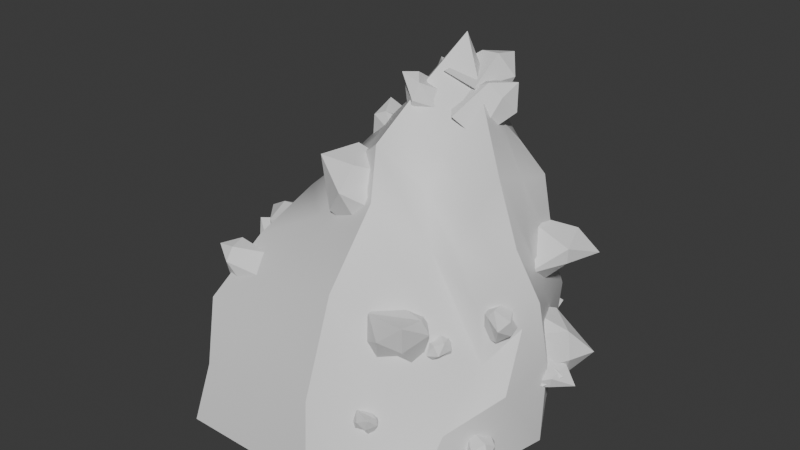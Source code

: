 # Source: rock.blend  (saved by Blender 4.4.32; exported with 4.5.12 LTS)
import bpy
from mathutils import Matrix  # noqa: F401  (used for matrix-valued properties, if any)

bpy.ops.wm.read_factory_settings(use_empty=True)
scene = bpy.context.scene
scene.name = 'Scene'

# ---- collections
col_collection = bpy.data.collections.new('Collection'); scene.collection.children.link(col_collection)

# ---- materials (node trees are filled in below, after node groups)
mat_material_001 = bpy.data.materials.new('Material.001')
mat_material = bpy.data.materials.new('Material')
mat_material.alpha_threshold = 0.0
mat_material.roughness = 0.5
mat_material.line_color = (0.0, 0.0, 0.0, 1.0)

# ---- node groups
ng_geometry_nodes = bpy.data.node_groups.new('Geometry Nodes', 'GeometryNodeTree')
_s = ng_geometry_nodes.interface.new_socket(name='Geometry', in_out='OUTPUT', socket_type='NodeSocketGeometry')
_s = ng_geometry_nodes.interface.new_socket(name='Geometry', in_out='OUTPUT', socket_type='NodeSocketGeometry')
_s = ng_geometry_nodes.interface.new_socket(name='Geometry', in_out='INPUT', socket_type='NodeSocketGeometry')
ng_geometry_nodes.is_modifier = True
# nodes of 'Geometry Nodes' reference scene objects; filled in after objects exist
ng_smooth_by_angle = bpy.data.node_groups.new('Smooth by Angle', 'GeometryNodeTree')
_s = ng_smooth_by_angle.interface.new_socket(name='Mesh', in_out='OUTPUT', socket_type='NodeSocketGeometry')
_s = ng_smooth_by_angle.interface.new_socket(name='Mesh', in_out='INPUT', socket_type='NodeSocketGeometry')
_s = ng_smooth_by_angle.interface.new_socket(name='Angle', in_out='INPUT', socket_type='NodeSocketFloat')
_s.subtype = 'ANGLE'
_s.default_value = 0.5236
_s.min_value = 0.0
_s.max_value = 3.142
_s.description = 'Maximum face angle for smooth edges'
_s = ng_smooth_by_angle.interface.new_socket(name='Ignore Sharpness', in_out='INPUT', socket_type='NodeSocketBool')
_s.force_non_field = True
ng_smooth_by_angle.description = 'Set the sharpness of mesh edges based on the angle between the neighboring faces'
ng_smooth_by_angle.is_modifier = True
_N = ng_smooth_by_angle.nodes; _L = ng_smooth_by_angle.links
n0 = _N.new('GeometryNodeSetShadeSmooth'); n0.name = 'Set Shade Smooth'; n0.location = (120, -80)
n0.domain = 'EDGE'
n1 = _N.new('GeometryNodeSetShadeSmooth'); n1.name = 'Set Shade Smooth.001'; n1.location = (300, -80)
n2 = _N.new('NodeGroupOutput'); n2.name = 'Group Output'; n2.location = (480, -80)
n3 = _N.new('GeometryNodeInputMeshEdgeAngle'); n3.name = 'Edge Angle'; n3.location = (-440, -240)
n4 = _N.new('NodeGroupInput'); n4.name = 'Group Input'; n4.location = (-80, -80)
n5 = _N.new('GeometryNodeInputEdgeSmooth'); n5.name = 'Is Edge Smooth'; n5.location = (-260, -120)
n6 = _N.new('GeometryNodeInputShadeSmooth'); n6.name = 'Is Shade Smooth'; n6.location = (-440, -397)
n7 = _N.new('FunctionNodeCompare'); n7.name = 'Compare'; n7.location = (-260, -260)
n7.operation = 'LESS_EQUAL'
n7.inputs[6].default_value = (0.0, 0.0, 0.0, 0.0)
n7.inputs[7].default_value = (0.0, 0.0, 0.0, 0.0)
n8 = _N.new('FunctionNodeBooleanMath'); n8.name = 'Boolean Math.001'; n8.location = (-80, -260)
n9 = _N.new('NodeGroupInput'); n9.name = 'Group Input.001'; n9.location = (-440, -329)
n10 = _N.new('NodeGroupInput'); n10.name = 'Group Input.002'; n10.location = (-259, -189)
n11 = _N.new('FunctionNodeBooleanMath'); n11.name = 'Boolean Math'; n11.location = (-80, -149)
n11.operation = 'OR'
n12 = _N.new('FunctionNodeBooleanMath'); n12.name = 'Boolean Math.002'; n12.location = (-260, -380)
n12.operation = 'OR'
n13 = _N.new('NodeGroupInput'); n13.name = 'Group Input.003'; n13.location = (-440, -460)
_L.new(n3.outputs[0], n7.inputs[0])
_L.new(n1.outputs[0], n2.inputs[0])
_L.new(n9.outputs[1], n7.inputs[1])
_L.new(n7.outputs[0], n8.inputs[0])
_L.new(n4.outputs[0], n0.inputs[0])
_L.new(n0.outputs[0], n1.inputs[0])
_L.new(n8.outputs[0], n0.inputs[2])
_L.new(n10.outputs[2], n11.inputs[1])
_L.new(n5.outputs[0], n11.inputs[0])
_L.new(n11.outputs[0], n0.inputs[1])
_L.new(n13.outputs[2], n12.inputs[1])
_L.new(n6.outputs[0], n12.inputs[0])
_L.new(n12.outputs[0], n8.inputs[1])
n2.is_active_output = True

# ---- material node trees
mat_material_001.use_nodes = True; mat_material_001.node_tree.nodes.clear()
_N = mat_material_001.node_tree.nodes; _L = mat_material_001.node_tree.links
n0 = _N.new('ShaderNodeBsdfPrincipled'); n0.name = 'Principled BSDF'; n0.location = (10, 300)
n1 = _N.new('ShaderNodeOutputMaterial'); n1.name = 'Material Output'; n1.location = (300, 300)
_L.new(n0.outputs[0], n1.inputs[0])
n1.is_active_output = True
mat_material.use_nodes = True; mat_material.node_tree.nodes.clear()
_N = mat_material.node_tree.nodes; _L = mat_material.node_tree.links
n0 = _N.new('ShaderNodeOutputMaterial'); n0.name = 'Material Output'; n0.location = (300, 300)
n1 = _N.new('ShaderNodeBsdfPrincipled'); n1.name = 'Principled BSDF'; n1.location = (10, 300)
n1.inputs[3].default_value = 1.45
_L.new(n1.outputs[0], n0.inputs[0])
n0.is_active_output = True

# ---- world
world_world = bpy.data.worlds.new('World'); scene.world = world_world
world_world.use_nodes = True; world_world.node_tree.nodes.clear()
_N = world_world.node_tree.nodes; _L = world_world.node_tree.links
n0 = _N.new('ShaderNodeOutputWorld'); n0.name = 'World Output'; n0.location = (300, 300)
n1 = _N.new('ShaderNodeBackground'); n1.name = 'Background'; n1.location = (10, 300)
n1.inputs[0].default_value = (0.05088, 0.05088, 0.05088, 1.0)
_L.new(n1.outputs[0], n0.inputs[0])
n0.is_active_output = True
world_world.color = (0.05088, 0.05088, 0.05088)
world_world.sun_shadow_jitter_overblur = 0.0

# ---- meshes
me_cube_006 = bpy.data.meshes.new('Cube.006')
me_cube_006.from_pydata([(-0.6356, -1.275, -1.038), (-0.4746, -0.223, 0.412), (-0.8102, 0.8293, -1.032), (0.03459, 0.5316, 0.5356), (1.092, -1.078, -0.9978), (0.8417, -0.2914, 0.3906), (0.8872, 0.8902, -1.023), (1.09, 0.2391, 0.7867), (-1.276, -0.03199, -1.024), (-0.6763, -1.004, -0.202), (-0.3066, 0.2156, 0.668), (-0.7075, 0.8745, -0.1022), (0.00217, 1.325, -1.001), (0.4673, 0.6013, 0.87), (1.044, 0.632, -0.1811), (1.334, -0.003217, -0.9981), (0.9737, -0.08479, 0.8301), (1.069, -0.3317, -0.3504), (0.4313, -1.299, -0.9979), (0.2635, -0.397, 0.9662), (0.358, 0.3874, 1.516), (0.2949, -0.8865, 0.1303), (1.321, -0.09572, 0.09813), (0.1135, 0.8497, -0.04333), (-0.7744, -0.09975, -0.1053), (-1.003, -0.6692, -1.033), (-0.59, -0.6145, 0.155), (-0.1108, 0.3183, 0.5849), (-0.7353, 0.8406, -0.5661), (-0.3881, 1.066, -1.018), (0.7594, 0.4435, 0.8613), (0.9164, 0.8148, -0.5553), (1.099, 0.4333, -1.013), (0.8767, -0.1979, 0.597), (1.061, -0.7073, -0.6835), (0.7833, -1.183, -0.9959), (-0.09609, -0.2433, 0.6871), (-1.034, 0.3892, -1.029), (-0.5877, -1.159, -0.6226), (-0.433, 0.07853, 0.5111), (-0.3454, 0.695, 0.2089), (0.4316, 1.1, -1.013), (0.2759, 0.5223, 0.6634), (1.141, 0.3273, 0.2189), (1.24, -0.5356, -0.9794), (1.037, 0.06749, 0.7979), (1.051, -0.35, 0.05098), (-0.02864, -1.294, -1.019), (0.5233, -0.2549, 0.6845), (0.2635, -0.06735, 1.161), (0.4103, 0.5084, 1.197), (0.652, 0.163, 1.191), (0.05398, 0.2381, 1.068), (-0.2204, -0.9368, -0.0579), (0.7829, -0.6226, -0.05365), (0.3536, -1.191, -0.4829), (0.3234, -0.5211, 0.6272), (1.263, -0.1875, -0.06744), (1.192, 0.2146, -0.1056), (1.347, 0.001612, -0.3942), (1.157, -0.1338, 0.4268), (0.5789, 0.7554, -0.0984), (-0.3038, 0.8575, -0.08293), (0.03664, 1.18, -0.4788), (0.3758, 0.5963, 0.2828), (-0.7522, 0.3976, -0.08942), (-0.7441, -0.5518, -0.1465), (-1.023, -0.08582, -0.5467), (-0.5779, 0.1993, 0.2533), (-0.5975, -0.1773, 0.1729), (-0.8488, -0.6327, -0.5859), (-0.8884, 0.3855, -0.5554), (0.03057, 0.6131, 0.2139), (-0.3653, 1.028, -0.5201), (0.4704, 1.004, -0.512), (1.148, 0.06438, 0.2899), (1.11, 0.3921, -0.5179), (1.268, -0.34, -0.4948), (0.7235, -0.4137, 0.3812), (0.7219, -0.9552, -0.5532), (-0.1011, -1.163, -0.5589), (0.1878, 0.3331, 0.8431), (0.7057, 0.3027, 1.025), (0.52, -0.08525, 0.873), (-0.08179, 0.02245, 0.8097), (-0.1294, -0.5123, 0.3849), (1.146, -0.2402, 0.2699), (0.7375, 0.4903, 0.2879), (-0.4488, 0.4106, 0.2308)], [], [(88, 27, 3, 40), (87, 30, 7, 43), (86, 33, 5, 46), (85, 36, 1, 26), (84, 39, 1, 36), (83, 49, 19, 48), (82, 50, 20, 51), (81, 27, 10, 52), (80, 53, 9, 38), (79, 54, 21, 55), (78, 48, 19, 56), (77, 57, 17, 34), (76, 58, 22, 59), (75, 45, 16, 60), (74, 61, 14, 31), (73, 62, 23, 63), (72, 42, 13, 64), (71, 65, 11, 28), (70, 66, 24, 67), (69, 39, 10, 68), (66, 69, 68, 24), (9, 26, 69, 66), (26, 1, 39, 69), (25, 70, 67, 8), (0, 38, 70, 25), (38, 9, 66, 70), (37, 71, 28, 2), (8, 67, 71, 37), (67, 24, 65, 71), (62, 72, 64, 23), (11, 40, 72, 62), (40, 3, 42, 72), (29, 73, 63, 12), (2, 28, 73, 29), (28, 11, 62, 73), (41, 74, 31, 6), (12, 63, 74, 41), (63, 23, 61, 74), (58, 75, 60, 22), (14, 43, 75, 58), (43, 7, 45, 75), (32, 76, 59, 15), (6, 31, 76, 32), (31, 14, 58, 76), (44, 77, 34, 4), (15, 59, 77, 44), (59, 22, 57, 77), (54, 78, 56, 21), (17, 46, 78, 54), (46, 5, 48, 78), (35, 79, 55, 18), (4, 34, 79, 35), (34, 17, 54, 79), (47, 80, 38, 0), (18, 55, 80, 47), (55, 21, 53, 80), (50, 81, 52, 20), (13, 42, 81, 50), (42, 3, 27, 81), (45, 82, 51, 16), (7, 30, 82, 45), (30, 13, 50, 82), (33, 83, 48, 5), (16, 51, 83, 33), (51, 20, 49, 83), (49, 84, 36, 19), (20, 52, 84, 49), (52, 10, 39, 84), (53, 85, 26, 9), (21, 56, 85, 53), (56, 19, 36, 85), (57, 86, 46, 17), (22, 60, 86, 57), (60, 16, 33, 86), (61, 87, 43, 14), (23, 64, 87, 61), (64, 13, 30, 87), (65, 88, 40, 11), (24, 68, 88, 65), (68, 10, 27, 88)])
me_cube_006.polygons.foreach_set('use_smooth', [True] * 80)
_uv = me_cube_006.uv_layers.new(name='UVMap')
_uv.uv.foreach_set('vector', [-0.3601, 0.5336, -0.3721, 0.4228, -0.3141, 0.4096, -0.2963, 0.5253, -0.1716, 0.3136, -0.2563, 0.2407, -0.2059, 0.1995, -0.1168, 0.2442, -0.11, 0.1286, -0.1855, 0.1134, -0.154, 0.08513, -0.0751, 0.09205, -0.2731, -0.09893, -0.3339, -0.04034, -0.36, -0.1365, -0.288, -0.2037, -0.3871, -0.006649, -0.4218, -0.1029, -0.36, -0.1365, -0.3339, -0.04034, -0.2681, 0.09858, -0.3401, 0.08442, -0.2937, 0.0358, -0.2338, 0.06635, -0.2814, 0.2059, -0.3539, 0.2404, -0.4079, 0.1886, -0.3057, 0.1688, -0.3631, 0.3355, -0.3721, 0.4228, -0.4228, 0.4401, -0.4218, 0.3153, -0.08658, -0.2491, -0.1851, -0.1885, -0.2177, -0.2706, -0.1543, -0.329, 0.02894, -0.08365, -0.06985, 0.009613, -0.1478, -0.08396, -0.02972, -0.1665, -0.1596, 0.05302, -0.2338, 0.06635, -0.2937, 0.0358, -0.2404, 0.0005581, 0.04987, 0.1112, -0.04273, 0.1406, 0.005985, 0.08431, 0.0887, 0.006276, 0.03174, 0.2935, -0.04674, 0.2328, -0.07267, 0.1615, 0.0224, 0.1882, -0.1192, 0.1917, -0.2064, 0.1748, -0.2113, 0.1512, -0.1372, 0.1505, -0.0504, 0.4919, -0.1184, 0.405, -0.05277, 0.3256, 0.00858, 0.3976, -0.1776, 0.6367, -0.234, 0.5579, -0.1844, 0.4857, -0.1097, 0.5761, -0.2543, 0.4525, -0.3025, 0.3476, -0.3007, 0.2864, -0.218, 0.3815, -0.3382, 0.7226, -0.3581, 0.6246, -0.2745, 0.613, -0.2452, 0.6896, -0.2724, -0.3617, -0.3022, -0.2712, -0.3992, -0.2665, -0.3959, -0.3795, -0.3771, -0.1938, -0.4218, -0.1029, -0.444, -0.05203, -0.4591, -0.1659, -0.3022, -0.2712, -0.3771, -0.1938, -0.4591, -0.1659, -0.3992, -0.2665, -0.2177, -0.2706, -0.288, -0.2037, -0.3771, -0.1938, -0.3022, -0.2712, -0.288, -0.2037, -0.36, -0.1365, -0.4218, -0.1029, -0.3771, -0.1938, -0.2495, -0.4617, -0.2724, -0.3617, -0.3959, -0.3795, -0.3981, -0.4995, -0.1026, -0.4085, -0.1543, -0.329, -0.2724, -0.3617, -0.2495, -0.4617, -0.1543, -0.329, -0.2177, -0.2706, -0.3022, -0.2712, -0.2724, -0.3617, -0.3106, 0.8247, -0.3382, 0.7226, -0.2452, 0.6896, -0.212, 0.7845, -0.406, 0.8661, -0.4372, 0.7541, -0.3382, 0.7226, -0.3106, 0.8247, -0.4372, 0.7541, -0.4591, 0.6487, -0.3581, 0.6246, -0.3382, 0.7226, -0.234, 0.5579, -0.2543, 0.4525, -0.218, 0.3815, -0.1844, 0.4857, -0.2745, 0.613, -0.2963, 0.5253, -0.2543, 0.4525, -0.234, 0.5579, -0.2963, 0.5253, -0.3141, 0.4096, -0.3025, 0.3476, -0.2543, 0.4525, -0.1186, 0.7305, -0.1776, 0.6367, -0.1097, 0.5761, -0.02661, 0.669, -0.212, 0.7845, -0.2452, 0.6896, -0.1776, 0.6367, -0.1186, 0.7305, -0.2452, 0.6896, -0.2745, 0.613, -0.234, 0.5579, -0.1776, 0.6367, 0.04513, 0.5693, -0.0504, 0.4919, 0.00858, 0.3976, 0.1075, 0.4565, -0.02661, 0.669, -0.1097, 0.5761, -0.0504, 0.4919, 0.04513, 0.5693, -0.1097, 0.5761, -0.1844, 0.4857, -0.1184, 0.405, -0.0504, 0.4919, -0.04674, 0.2328, -0.1192, 0.1917, -0.1372, 0.1505, -0.07267, 0.1615, -0.05277, 0.3256, -0.1168, 0.2442, -0.1192, 0.1917, -0.04674, 0.2328, -0.1168, 0.2442, -0.2059, 0.1995, -0.2064, 0.1748, -0.1192, 0.1917, 0.1453, 0.3319, 0.03174, 0.2935, 0.0224, 0.1882, 0.1649, 0.2054, 0.1075, 0.4565, 0.00858, 0.3976, 0.03174, 0.2935, 0.1453, 0.3319, 0.00858, 0.3976, -0.05277, 0.3256, -0.04674, 0.2328, 0.03174, 0.2935, 0.1696, 0.06585, 0.04987, 0.1112, 0.0887, 0.006276, 0.1771, -0.08222, 0.1649, 0.2054, 0.0224, 0.1882, 0.04987, 0.1112, 0.1696, 0.06585, 0.0224, 0.1882, -0.07267, 0.1615, -0.04273, 0.1406, 0.04987, 0.1112, -0.06985, 0.009613, -0.1596, 0.05302, -0.2404, 0.0005581, -0.1478, -0.08396, 0.005985, 0.08431, -0.0751, 0.09205, -0.1596, 0.05302, -0.06985, 0.009613, -0.0751, 0.09205, -0.154, 0.08513, -0.2338, 0.06635, -0.1596, 0.05302, 0.1317, -0.1552, 0.02894, -0.08365, -0.02972, -0.1665, 0.07588, -0.2343, 0.1771, -0.08222, 0.0887, 0.006276, 0.02894, -0.08365, 0.1317, -0.1552, 0.0887, 0.006276, 0.005985, 0.08431, -0.06985, 0.009613, 0.02894, -0.08365, 0.0007695, -0.3156, -0.08658, -0.2491, -0.1543, -0.329, -0.1026, -0.4085, 0.07588, -0.2343, -0.02972, -0.1665, -0.08658, -0.2491, 0.0007695, -0.3156, -0.02972, -0.1665, -0.1478, -0.08396, -0.1851, -0.1885, -0.08658, -0.2491, -0.3539, 0.2404, -0.3631, 0.3355, -0.4218, 0.3153, -0.4079, 0.1886, -0.3007, 0.2864, -0.3025, 0.3476, -0.3631, 0.3355, -0.3539, 0.2404, -0.3025, 0.3476, -0.3141, 0.4096, -0.3721, 0.4228, -0.3631, 0.3355, -0.2064, 0.1748, -0.2814, 0.2059, -0.3057, 0.1688, -0.2113, 0.1512, -0.2059, 0.1995, -0.2563, 0.2407, -0.2814, 0.2059, -0.2064, 0.1748, -0.2563, 0.2407, -0.3007, 0.2864, -0.3539, 0.2404, -0.2814, 0.2059, -0.1855, 0.1134, -0.2681, 0.09858, -0.2338, 0.06635, -0.154, 0.08513, -0.2113, 0.1512, -0.3057, 0.1688, -0.2681, 0.09858, -0.1855, 0.1134, -0.3057, 0.1688, -0.4079, 0.1886, -0.3401, 0.08442, -0.2681, 0.09858, -0.3401, 0.08442, -0.3871, -0.006649, -0.3339, -0.04034, -0.2937, 0.0358, -0.4079, 0.1886, -0.4183, 0.06593, -0.3871, -0.006649, -0.3401, 0.08442, -0.4183, 0.06593, -0.444, -0.05203, -0.4218, -0.1029, -0.3871, -0.006649, -0.1851, -0.1885, -0.2731, -0.09893, -0.288, -0.2037, -0.2177, -0.2706, -0.1478, -0.08396, -0.2404, 0.0005581, -0.2731, -0.09893, -0.1851, -0.1885, -0.2404, 0.0005581, -0.2937, 0.0358, -0.3339, -0.04034, -0.2731, -0.09893, -0.04273, 0.1406, -0.11, 0.1286, -0.0751, 0.09205, 0.005985, 0.08431, -0.07267, 0.1615, -0.1372, 0.1505, -0.11, 0.1286, -0.04273, 0.1406, -0.1372, 0.1505, -0.2113, 0.1512, -0.1855, 0.1134, -0.11, 0.1286, -0.1184, 0.405, -0.1716, 0.3136, -0.1168, 0.2442, -0.05277, 0.3256, -0.1844, 0.4857, -0.218, 0.3815, -0.1716, 0.3136, -0.1184, 0.405, -0.218, 0.3815, -0.3007, 0.2864, -0.2563, 0.2407, -0.1716, 0.3136, -0.3581, 0.6246, -0.3601, 0.5336, -0.2963, 0.5253, -0.2745, 0.613, -0.4591, 0.6487, -0.4117, 0.5519, -0.3601, 0.5336, -0.3581, 0.6246, -0.4117, 0.5519, -0.4228, 0.4401, -0.3721, 0.4228, -0.3601, 0.5336])
me_cube_006.materials.append(mat_material_001)
me_cube_006.update()
me_cube_007 = bpy.data.meshes.new('Cube.007')
me_cube_007.from_pydata([(-0.1402, -0.2288, -0.1497), (0.1858, -0.009179, 0.09877), (0.172, 0.1009, -0.1462), (-0.1054, -0.01656, 0.1273), (-0.2355, -0.02503, -0.1462), (0.09927, -0.2304, -0.1385), (0.02917, -0.08526, 0.1541), (-0.06501, 0.2245, -0.1379), (-0.1402, 0.1363, 0.01381), (0.1513, 0.07399, 0.07747), (0.04876, 0.0595, 0.247)], [], [(3, 4, 0), (8, 7, 4), (3, 8, 4), (10, 9, 8), (2, 1, 5), (1, 6, 5), (3, 10, 8), (9, 10, 1), (8, 9, 7), (7, 9, 2), (9, 1, 2), (1, 10, 6), (3, 0, 5, 6), (10, 3, 6)])
_uv = me_cube_007.uv_layers.new(name='UVMap')
_uv.uv.foreach_set('vector', [0.5516, -0.1699, 0.7777, -0.01255, 0.5009, 0.1661, 0.6611, -0.27, 0.7777, -0.4995, 0.7777, -0.01255, 0.5516, -0.1699, 0.6611, -0.27, 0.7777, -0.01255, 0.4923, -0.1974, 0.4504, -0.2608, 0.6611, -0.27, 0.3189, -0.4255, 0.4439, -0.2174, 0.1782, 0.04228, 0.4439, -0.2174, 0.4746, -0.157, 0.1782, 0.04228, 0.5516, -0.1699, 0.4923, -0.1974, 0.6611, -0.27, 0.4504, -0.2608, 0.4923, -0.1974, 0.4439, -0.2174, 0.6611, -0.27, 0.4504, -0.2608, 0.7777, -0.4995, 0.7777, -0.4995, 0.4504, -0.2608, 0.3189, -0.4255, 0.4504, -0.2608, 0.4439, -0.2174, 0.3189, -0.4255, 0.4439, -0.2174, 0.4923, -0.1974, 0.4746, -0.157, 0.5516, -0.1699, 0.5009, 0.1661, 0.1782, 0.04228, 0.4746, -0.157, 0.4923, -0.1974, 0.5516, -0.1699, 0.4746, -0.157])
me_cube_007.materials.append(mat_material)
me_cube_007.update()

# ---- objects
ob_cube = bpy.data.objects.new('Cube', me_cube_006)
ob_cube_001 = bpy.data.objects.new('Cube.001', me_cube_007)
_N = ng_geometry_nodes.nodes; _L = ng_geometry_nodes.links
n0 = _N.new('NodeGroupInput'); n0.name = 'Group Input'; n0.location = (-621, 2)
n1 = _N.new('NodeGroupOutput'); n1.name = 'Group Output'; n1.location = (439, 13)
n2 = _N.new('GeometryNodeInstanceOnPoints'); n2.name = 'Instance on Points'; n2.location = (-151, -116)
n3 = _N.new('GeometryNodeObjectInfo'); n3.name = 'Object Info'; n3.location = (-636, -473)
n3.inputs[0].default_value = ob_cube_001
n3.inputs[1].default_value = True
n4 = _N.new('GeometryNodeDistributePointsOnFaces'); n4.name = 'Distribute Points on Faces'; n4.location = (-674, -128)
n4.inputs[3].default_value = 0.3
n4.inputs[4].default_value = 2.0
n4.inputs[6].default_value = 14
n5 = _N.new('NodeGroupInput'); n5.name = 'Group Input.001'; n5.location = (-876, -191)
n6 = _N.new('GeometryNodeJoinGeometry'); n6.name = 'Join Geometry'; n6.location = (3, 16)
n7 = _N.new('FunctionNodeInputVector'); n7.name = 'Vector'; n7.location = (-565, -630)
n7.vector = (1.0, 1.0, 1.0)
n7.outputs[0].default_value = (0.0, 0.0, 0.0)
n8 = _N.new('ShaderNodeVectorMath'); n8.name = 'Vector Math'; n8.location = (-393, -697)
n8.operation = 'MULTIPLY'
n9 = _N.new('FunctionNodeRandomValue'); n9.name = 'Random Value'; n9.location = (-567, -777)
n9.inputs[2].default_value = 0.4
n9.inputs[3].default_value = 1.3
n10 = _N.new('FunctionNodeRotateRotation'); n10.name = 'Rotate Rotation'; n10.location = (-399, -206)
n10.rotation_space = 'LOCAL'
n11 = _N.new('FunctionNodeRandomValue'); n11.name = 'Random Value.001'; n11.location = (-1058, -365)
n11.data_type = 'FLOAT_VECTOR'
n11.inputs[1].default_value = (0.0, 0.0, 6.283)
n11.inputs[3].default_value = 360.0
n12 = _N.new('GeometryNodeRealizeInstances'); n12.name = 'Realize Instances'; n12.location = (212, 1)
_L.new(n3.outputs[4], n2.inputs[2])
_L.new(n4.outputs[0], n2.inputs[0])
_L.new(n5.outputs[0], n4.inputs[0])
_L.new(n0.outputs[0], n6.inputs[0])
_L.new(n2.outputs[0], n6.inputs[0])
_L.new(n12.outputs[0], n1.inputs[0])
_L.new(n7.outputs[0], n8.inputs[0])
_L.new(n9.outputs[1], n8.inputs[1])
_L.new(n8.outputs[0], n2.inputs[6])
_L.new(n4.outputs[2], n10.inputs[0])
_L.new(n10.outputs[0], n2.inputs[5])
_L.new(n11.outputs[0], n10.inputs[1])
_L.new(n6.outputs[0], n12.inputs[0])
n1.is_active_output = True

# ---- transforms, parenting, visibility, modifiers, constraints
ob_cube.location = (0.0, 0.0, 0.9713)
_m = ob_cube.modifiers.new('GeometryNodes', 'NODES')
_m.node_group = ng_geometry_nodes
_m.open_manage_panel = True
_m.open_bake_panel = True
_m = ob_cube.modifiers.new('Smooth by Angle', 'NODES')
_m.node_group = ng_smooth_by_angle
_m.use_pin_to_last = True
_m.show_group_selector = False
ob_cube_001.location = (0.09121, -0.06199, 0.1176)

# ---- collection membership
col_collection.objects.link(ob_cube)
col_collection.objects.link(ob_cube_001)

# ---- scene / render settings (as saved in the file)
scene.frame_start = 1; scene.frame_end = 250; scene.frame_set(135)
scene.render.engine = 'BLENDER_EEVEE_NEXT'
bpy.context.view_layer.update()

# ---- added for rendering (the .blend has no active camera and no usable light): camera, sun
cam_auto = bpy.data.cameras.new('AutoCamera')
cam_auto.lens = 50.0
cam_auto.sensor_width = 36.0
cam_auto.clip_end = 1000.0
ob_auto_camera = bpy.data.objects.new('AutoCamera', cam_auto)
scene.collection.objects.link(ob_auto_camera)
ob_auto_camera.location = (4.40716, -5.14053, 4.6054)
ob_auto_camera.rotation_euler = (1.09748, -7.21219e-08, 0.694738)
scene.camera = ob_auto_camera
light_auto_sun = bpy.data.lights.new('AutoSun', 'SUN')
light_auto_sun.energy = 3.0
light_auto_sun.angle = 0.0523599
ob_auto_sun = bpy.data.objects.new('AutoSun', light_auto_sun)
scene.collection.objects.link(ob_auto_sun)
ob_auto_sun.rotation_euler = (0.872665, 0.174533, 0.523599)
bpy.context.view_layer.update()
